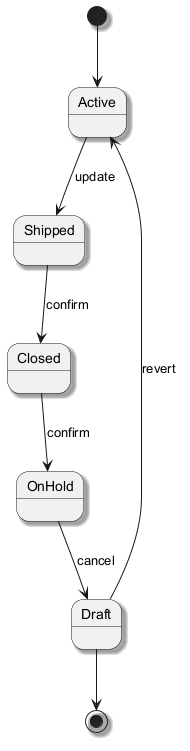

The diagram above was rendered by PlantUML. Its source (embedded in the PNG):
@startuml
skinparam backgroundColor #FFFFFF
skinparam classBackgroundColor #E8F4FA
skinparam classBorderColor #2C7DA0
skinparam shadowing true
[*] --> Active
Active --> Shipped : update
Shipped --> Closed : confirm
Closed --> OnHold : confirm
OnHold --> Draft : cancel
Draft --> Active : revert
Draft --> [*]
@enduml